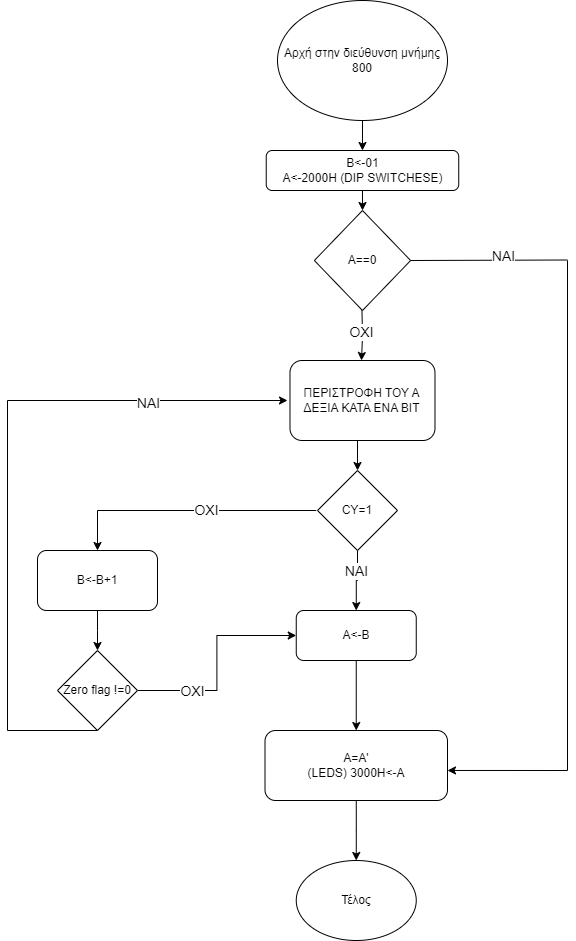

The diagram above was exported from draw.io. Its source (the exported page's mxGraphModel, read from the mxfile embedded in the PNG):
<mxGraphModel dx="2074" dy="1098" grid="1" gridSize="10" guides="1" tooltips="1" connect="1" arrows="1" fold="1" page="1" pageScale="1" pageWidth="850" pageHeight="1100" math="0" shadow="0">
  <root>
    <mxCell id="0" />
    <mxCell id="1" parent="0" />
    <mxCell id="ZHPNmNOWgWmYUe0Lpc55-1" value="Αρχή στην διεύθυνση μνήμης 800" style="ellipse;whiteSpace=wrap;html=1;" parent="1" vertex="1">
      <mxGeometry x="310" y="30" width="170" height="120" as="geometry" />
    </mxCell>
    <mxCell id="ZHPNmNOWgWmYUe0Lpc55-2" value="B&amp;lt;-01&lt;div&gt;A&amp;lt;-2000H (DIP SWITCHESE)&lt;/div&gt;" style="rounded=1;whiteSpace=wrap;html=1;" parent="1" vertex="1">
      <mxGeometry x="298.73" y="180" width="192.5" height="40" as="geometry" />
    </mxCell>
    <mxCell id="ZHPNmNOWgWmYUe0Lpc55-3" value="" style="endArrow=classic;html=1;rounded=0;exitX=0.5;exitY=1;exitDx=0;exitDy=0;entryX=0.5;entryY=0;entryDx=0;entryDy=0;" parent="1" source="ZHPNmNOWgWmYUe0Lpc55-1" target="ZHPNmNOWgWmYUe0Lpc55-2" edge="1">
      <mxGeometry width="50" height="50" relative="1" as="geometry">
        <mxPoint x="400" y="590" as="sourcePoint" />
        <mxPoint x="450" y="540" as="targetPoint" />
      </mxGeometry>
    </mxCell>
    <mxCell id="ZHPNmNOWgWmYUe0Lpc55-27" style="edgeStyle=orthogonalEdgeStyle;rounded=0;orthogonalLoop=1;jettySize=auto;html=1;exitX=0.5;exitY=1;exitDx=0;exitDy=0;" parent="1" edge="1">
      <mxGeometry relative="1" as="geometry">
        <mxPoint x="394" y="390" as="targetPoint" />
        <mxPoint x="394.4749999999999" y="340" as="sourcePoint" />
      </mxGeometry>
    </mxCell>
    <mxCell id="ZHPNmNOWgWmYUe0Lpc55-28" value="&lt;font style=&quot;font-size: 14px;&quot;&gt;ΟΧΙ&lt;/font&gt;" style="edgeLabel;html=1;align=center;verticalAlign=middle;resizable=0;points=[];" parent="ZHPNmNOWgWmYUe0Lpc55-27" vertex="1" connectable="0">
      <mxGeometry x="-0.1553" y="-1" relative="1" as="geometry">
        <mxPoint as="offset" />
      </mxGeometry>
    </mxCell>
    <mxCell id="ZHPNmNOWgWmYUe0Lpc55-26" style="edgeStyle=orthogonalEdgeStyle;rounded=0;orthogonalLoop=1;jettySize=auto;html=1;exitX=0.5;exitY=1;exitDx=0;exitDy=0;entryX=0.5;entryY=0;entryDx=0;entryDy=0;" parent="1" source="ZHPNmNOWgWmYUe0Lpc55-13" edge="1">
      <mxGeometry relative="1" as="geometry">
        <mxPoint x="388.75" y="890" as="targetPoint" />
      </mxGeometry>
    </mxCell>
    <mxCell id="ZHPNmNOWgWmYUe0Lpc55-13" value="&lt;div&gt;&lt;span style=&quot;text-wrap: nowrap;&quot;&gt;Α=A'&lt;/span&gt;&lt;br&gt;&lt;/div&gt;&lt;div&gt;&lt;span style=&quot;text-wrap: nowrap;&quot;&gt;(LEDS) 3000H&amp;lt;-A&lt;/span&gt;&lt;/div&gt;" style="rounded=1;whiteSpace=wrap;html=1;" parent="1" vertex="1">
      <mxGeometry x="297.51" y="760" width="182.49" height="70" as="geometry" />
    </mxCell>
    <mxCell id="ZHPNmNOWgWmYUe0Lpc55-15" value="Τέλος" style="ellipse;whiteSpace=wrap;html=1;" parent="1" vertex="1">
      <mxGeometry x="328.75" y="890" width="120" height="80" as="geometry" />
    </mxCell>
    <mxCell id="ZHPNmNOWgWmYUe0Lpc55-19" value="" style="endArrow=none;html=1;rounded=0;" parent="1" edge="1">
      <mxGeometry width="50" height="50" relative="1" as="geometry">
        <mxPoint x="443.12" y="290" as="sourcePoint" />
        <mxPoint x="600" y="289.5" as="targetPoint" />
      </mxGeometry>
    </mxCell>
    <mxCell id="ZHPNmNOWgWmYUe0Lpc55-20" value="&lt;font style=&quot;font-size: 14px;&quot;&gt;ΝΑΙ&lt;/font&gt;&lt;div style=&quot;font-size: 14px;&quot;&gt;&lt;br&gt;&lt;/div&gt;" style="edgeLabel;html=1;align=center;verticalAlign=middle;resizable=0;points=[];" parent="ZHPNmNOWgWmYUe0Lpc55-19" vertex="1" connectable="0">
      <mxGeometry x="0.1727" y="-4" relative="1" as="geometry">
        <mxPoint as="offset" />
      </mxGeometry>
    </mxCell>
    <mxCell id="ZHPNmNOWgWmYUe0Lpc55-51" style="edgeStyle=orthogonalEdgeStyle;rounded=0;orthogonalLoop=1;jettySize=auto;html=1;exitX=0.5;exitY=1;exitDx=0;exitDy=0;entryX=0.5;entryY=0;entryDx=0;entryDy=0;" parent="1" source="ZHPNmNOWgWmYUe0Lpc55-31" target="ZHPNmNOWgWmYUe0Lpc55-32" edge="1">
      <mxGeometry relative="1" as="geometry" />
    </mxCell>
    <mxCell id="ZHPNmNOWgWmYUe0Lpc55-31" value="ΠΕΡΙΣΤΡΟΦΗ ΤΟΥ Α ΔΕΞΙΑ ΚΑΤΑ ΕΝΑ BIT" style="rounded=1;whiteSpace=wrap;html=1;" parent="1" vertex="1">
      <mxGeometry x="322.48" y="390" width="145" height="80" as="geometry" />
    </mxCell>
    <mxCell id="ZHPNmNOWgWmYUe0Lpc55-37" style="edgeStyle=orthogonalEdgeStyle;rounded=0;orthogonalLoop=1;jettySize=auto;html=1;exitX=0.5;exitY=1;exitDx=0;exitDy=0;entryX=0.5;entryY=0;entryDx=0;entryDy=0;" parent="1" source="ZHPNmNOWgWmYUe0Lpc55-32" target="ZHPNmNOWgWmYUe0Lpc55-35" edge="1">
      <mxGeometry relative="1" as="geometry" />
    </mxCell>
    <mxCell id="u2sHAuekURi9X6XDW6M3-5" value="&lt;font style=&quot;font-size: 14px;&quot;&gt;NAI&lt;/font&gt;" style="edgeLabel;html=1;align=center;verticalAlign=middle;resizable=0;points=[];fontSize=14;" parent="ZHPNmNOWgWmYUe0Lpc55-37" vertex="1" connectable="0">
      <mxGeometry x="-0.3137" y="-2" relative="1" as="geometry">
        <mxPoint as="offset" />
      </mxGeometry>
    </mxCell>
    <mxCell id="ZHPNmNOWgWmYUe0Lpc55-32" value="CY=1" style="rhombus;whiteSpace=wrap;html=1;" parent="1" vertex="1">
      <mxGeometry x="350.01" y="500" width="80" height="80" as="geometry" />
    </mxCell>
    <mxCell id="ZHPNmNOWgWmYUe0Lpc55-36" style="edgeStyle=orthogonalEdgeStyle;rounded=0;orthogonalLoop=1;jettySize=auto;html=1;exitX=0.5;exitY=1;exitDx=0;exitDy=0;entryX=0.5;entryY=0;entryDx=0;entryDy=0;" parent="1" source="ZHPNmNOWgWmYUe0Lpc55-35" target="ZHPNmNOWgWmYUe0Lpc55-13" edge="1">
      <mxGeometry relative="1" as="geometry" />
    </mxCell>
    <mxCell id="ZHPNmNOWgWmYUe0Lpc55-35" value="A&amp;lt;-B" style="rounded=1;whiteSpace=wrap;html=1;" parent="1" vertex="1">
      <mxGeometry x="328.75" y="640" width="120" height="50" as="geometry" />
    </mxCell>
    <mxCell id="ZHPNmNOWgWmYUe0Lpc55-45" value="" style="endArrow=none;html=1;rounded=0;" parent="1" edge="1">
      <mxGeometry width="50" height="50" relative="1" as="geometry">
        <mxPoint x="130" y="540" as="sourcePoint" />
        <mxPoint x="348.77" y="540" as="targetPoint" />
      </mxGeometry>
    </mxCell>
    <mxCell id="ZHPNmNOWgWmYUe0Lpc55-46" value="ΟΧΙ" style="edgeLabel;html=1;align=center;verticalAlign=middle;resizable=0;points=[];fontSize=14;" parent="ZHPNmNOWgWmYUe0Lpc55-45" vertex="1" connectable="0">
      <mxGeometry x="-0.0167" y="1" relative="1" as="geometry">
        <mxPoint as="offset" />
      </mxGeometry>
    </mxCell>
    <mxCell id="u2sHAuekURi9X6XDW6M3-8" style="edgeStyle=orthogonalEdgeStyle;rounded=0;orthogonalLoop=1;jettySize=auto;html=1;exitX=0.5;exitY=1;exitDx=0;exitDy=0;" parent="1" source="ZHPNmNOWgWmYUe0Lpc55-47" edge="1">
      <mxGeometry relative="1" as="geometry">
        <mxPoint x="130" y="680" as="targetPoint" />
      </mxGeometry>
    </mxCell>
    <mxCell id="ZHPNmNOWgWmYUe0Lpc55-47" value="Β&amp;lt;-Β+1" style="rounded=1;whiteSpace=wrap;html=1;" parent="1" vertex="1">
      <mxGeometry x="70" y="580" width="120" height="60" as="geometry" />
    </mxCell>
    <mxCell id="ZHPNmNOWgWmYUe0Lpc55-49" value="" style="edgeStyle=orthogonalEdgeStyle;rounded=0;orthogonalLoop=1;jettySize=auto;html=1;exitX=0.5;exitY=1;exitDx=0;exitDy=0;" parent="1" source="ZHPNmNOWgWmYUe0Lpc55-2" target="ZHPNmNOWgWmYUe0Lpc55-7" edge="1">
      <mxGeometry relative="1" as="geometry">
        <mxPoint x="395" y="370" as="targetPoint" />
        <mxPoint x="395" y="220" as="sourcePoint" />
      </mxGeometry>
    </mxCell>
    <mxCell id="ZHPNmNOWgWmYUe0Lpc55-7" value="A==0" style="rhombus;whiteSpace=wrap;html=1;" parent="1" vertex="1">
      <mxGeometry x="346.87" y="240" width="96.25" height="100" as="geometry" />
    </mxCell>
    <mxCell id="ZHPNmNOWgWmYUe0Lpc55-52" value="" style="endArrow=classic;html=1;rounded=0;entryX=0.5;entryY=0;entryDx=0;entryDy=0;" parent="1" target="ZHPNmNOWgWmYUe0Lpc55-47" edge="1">
      <mxGeometry width="50" height="50" relative="1" as="geometry">
        <mxPoint x="130" y="540" as="sourcePoint" />
        <mxPoint x="95" y="560" as="targetPoint" />
      </mxGeometry>
    </mxCell>
    <mxCell id="u2sHAuekURi9X6XDW6M3-1" value="" style="endArrow=none;html=1;rounded=0;" parent="1" edge="1">
      <mxGeometry width="50" height="50" relative="1" as="geometry">
        <mxPoint x="600" y="800" as="sourcePoint" />
        <mxPoint x="600" y="290" as="targetPoint" />
      </mxGeometry>
    </mxCell>
    <mxCell id="u2sHAuekURi9X6XDW6M3-2" value="" style="endArrow=classic;html=1;rounded=0;entryX=1;entryY=0.571;entryDx=0;entryDy=0;entryPerimeter=0;" parent="1" target="ZHPNmNOWgWmYUe0Lpc55-13" edge="1">
      <mxGeometry width="50" height="50" relative="1" as="geometry">
        <mxPoint x="600" y="800" as="sourcePoint" />
        <mxPoint x="559.9972300000002" y="812" as="targetPoint" />
      </mxGeometry>
    </mxCell>
    <mxCell id="u2sHAuekURi9X6XDW6M3-16" style="edgeStyle=orthogonalEdgeStyle;rounded=0;orthogonalLoop=1;jettySize=auto;html=1;exitX=1;exitY=0.5;exitDx=0;exitDy=0;entryX=0;entryY=0.5;entryDx=0;entryDy=0;" parent="1" source="u2sHAuekURi9X6XDW6M3-9" target="ZHPNmNOWgWmYUe0Lpc55-35" edge="1">
      <mxGeometry relative="1" as="geometry" />
    </mxCell>
    <mxCell id="u2sHAuekURi9X6XDW6M3-17" value="&lt;font style=&quot;font-size: 14px;&quot;&gt;OXI&lt;/font&gt;" style="edgeLabel;html=1;align=center;verticalAlign=middle;resizable=0;points=[];" parent="u2sHAuekURi9X6XDW6M3-16" vertex="1" connectable="0">
      <mxGeometry x="-0.4947" relative="1" as="geometry">
        <mxPoint as="offset" />
      </mxGeometry>
    </mxCell>
    <mxCell id="u2sHAuekURi9X6XDW6M3-9" value="Zero flag !=0" style="rhombus;whiteSpace=wrap;html=1;" parent="1" vertex="1">
      <mxGeometry x="90" y="680" width="80" height="80" as="geometry" />
    </mxCell>
    <mxCell id="u2sHAuekURi9X6XDW6M3-11" value="" style="endArrow=none;html=1;rounded=0;" parent="1" edge="1">
      <mxGeometry width="50" height="50" relative="1" as="geometry">
        <mxPoint x="40" y="760" as="sourcePoint" />
        <mxPoint x="130" y="760" as="targetPoint" />
      </mxGeometry>
    </mxCell>
    <mxCell id="u2sHAuekURi9X6XDW6M3-12" value="" style="endArrow=none;html=1;rounded=0;" parent="1" edge="1">
      <mxGeometry width="50" height="50" relative="1" as="geometry">
        <mxPoint x="40" y="430" as="sourcePoint" />
        <mxPoint x="40" y="760" as="targetPoint" />
      </mxGeometry>
    </mxCell>
    <mxCell id="u2sHAuekURi9X6XDW6M3-14" value="" style="endArrow=classic;html=1;rounded=0;" parent="1" edge="1">
      <mxGeometry width="50" height="50" relative="1" as="geometry">
        <mxPoint x="40" y="430" as="sourcePoint" />
        <mxPoint x="320" y="430" as="targetPoint" />
      </mxGeometry>
    </mxCell>
    <mxCell id="u2sHAuekURi9X6XDW6M3-15" value="NAI" style="edgeLabel;html=1;align=center;verticalAlign=middle;resizable=0;points=[];fontSize=14;" parent="u2sHAuekURi9X6XDW6M3-14" vertex="1" connectable="0">
      <mxGeometry y="-2" relative="1" as="geometry">
        <mxPoint as="offset" />
      </mxGeometry>
    </mxCell>
  </root>
</mxGraphModel>